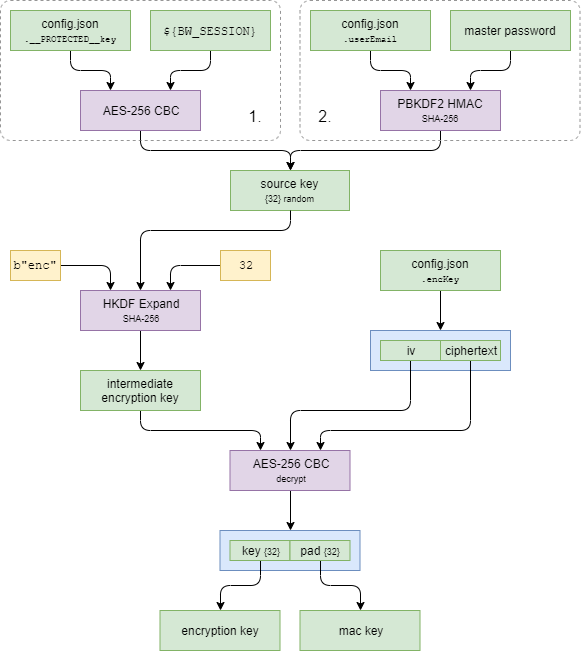

The diagram above was exported from draw.io. Its source (the exported page's mxGraphModel, read from the mxfile embedded in the PNG):
<mxGraphModel dx="1422" dy="843" grid="1" gridSize="10" guides="1" tooltips="1" connect="1" arrows="1" fold="1" page="1" pageScale="1" pageWidth="827" pageHeight="1169" math="0" shadow="0">
  <root>
    <mxCell id="oWsLpDRQZqwHDb-P-vTn-0" />
    <mxCell id="oWsLpDRQZqwHDb-P-vTn-1" parent="oWsLpDRQZqwHDb-P-vTn-0" />
    <mxCell id="ihRf6aF3HdFZ3q7WOjF_-7" value="" style="rounded=1;whiteSpace=wrap;html=1;fontSize=10;absoluteArcSize=1;arcSize=20;dashed=1;strokeColor=#969696;fillColor=none;" vertex="1" parent="oWsLpDRQZqwHDb-P-vTn-1">
      <mxGeometry x="30" y="30" width="280" height="140" as="geometry" />
    </mxCell>
    <mxCell id="PpWdM8XQzCRiQbP4fih5-4" style="edgeStyle=orthogonalEdgeStyle;rounded=1;orthogonalLoop=1;jettySize=auto;html=1;exitX=0.5;exitY=1;exitDx=0;exitDy=0;entryX=0.25;entryY=0;entryDx=0;entryDy=0;fontSize=10;jumpStyle=arc;" edge="1" parent="oWsLpDRQZqwHDb-P-vTn-1" source="ulWee-cof-PujyuM7XdZ-0" target="S54ofwRmiV7vCid7Tj4S-0">
      <mxGeometry relative="1" as="geometry" />
    </mxCell>
    <mxCell id="ulWee-cof-PujyuM7XdZ-0" value="config.json&lt;br&gt;&lt;font style=&quot;font-family: &amp;#34;courier new&amp;#34; ; font-size: 9px&quot;&gt;.__PROTECTED__key&lt;/font&gt;" style="rounded=0;whiteSpace=wrap;html=1;fillColor=#d5e8d4;strokeColor=#82b366;" vertex="1" parent="oWsLpDRQZqwHDb-P-vTn-1">
      <mxGeometry x="40" y="40" width="120" height="40" as="geometry" />
    </mxCell>
    <mxCell id="PpWdM8XQzCRiQbP4fih5-5" style="edgeStyle=orthogonalEdgeStyle;rounded=1;jumpStyle=arc;orthogonalLoop=1;jettySize=auto;html=1;exitX=0.5;exitY=1;exitDx=0;exitDy=0;entryX=0.75;entryY=0;entryDx=0;entryDy=0;fontSize=10;" edge="1" parent="oWsLpDRQZqwHDb-P-vTn-1" source="K0GWKsZaXjnrTahIru0P-0" target="S54ofwRmiV7vCid7Tj4S-0">
      <mxGeometry relative="1" as="geometry" />
    </mxCell>
    <mxCell id="K0GWKsZaXjnrTahIru0P-0" value="&lt;font face=&quot;Courier New&quot;&gt;${BW_SESSION}&lt;/font&gt;" style="rounded=0;whiteSpace=wrap;html=1;fillColor=#d5e8d4;strokeColor=#82b366;" vertex="1" parent="oWsLpDRQZqwHDb-P-vTn-1">
      <mxGeometry x="180" y="40" width="120" height="40" as="geometry" />
    </mxCell>
    <mxCell id="PpWdM8XQzCRiQbP4fih5-8" style="edgeStyle=orthogonalEdgeStyle;rounded=1;jumpStyle=arc;orthogonalLoop=1;jettySize=auto;html=1;exitX=0.5;exitY=1;exitDx=0;exitDy=0;entryX=0.5;entryY=0;entryDx=0;entryDy=0;fontSize=10;" edge="1" parent="oWsLpDRQZqwHDb-P-vTn-1" source="S54ofwRmiV7vCid7Tj4S-0" target="S54ofwRmiV7vCid7Tj4S-1">
      <mxGeometry relative="1" as="geometry" />
    </mxCell>
    <mxCell id="S54ofwRmiV7vCid7Tj4S-0" value="AES-256 CBC" style="rounded=0;whiteSpace=wrap;html=1;fillColor=#e1d5e7;strokeColor=#9673a6;" vertex="1" parent="oWsLpDRQZqwHDb-P-vTn-1">
      <mxGeometry x="110" y="120" width="120" height="40" as="geometry" />
    </mxCell>
    <mxCell id="S54ofwRmiV7vCid7Tj4S-1" value="source&amp;nbsp;key&lt;br&gt;&lt;font style=&quot;font-size: 9px&quot;&gt;{32} random&lt;/font&gt;" style="rounded=0;whiteSpace=wrap;html=1;fillColor=#d5e8d4;strokeColor=#82b366;" vertex="1" parent="oWsLpDRQZqwHDb-P-vTn-1">
      <mxGeometry x="260" y="200" width="119" height="40" as="geometry" />
    </mxCell>
    <mxCell id="PpWdM8XQzCRiQbP4fih5-7" style="edgeStyle=orthogonalEdgeStyle;rounded=1;jumpStyle=arc;orthogonalLoop=1;jettySize=auto;html=1;exitX=0.5;exitY=1;exitDx=0;exitDy=0;entryX=0.75;entryY=0;entryDx=0;entryDy=0;fontSize=10;" edge="1" parent="oWsLpDRQZqwHDb-P-vTn-1" source="PpWdM8XQzCRiQbP4fih5-0" target="PpWdM8XQzCRiQbP4fih5-3">
      <mxGeometry relative="1" as="geometry" />
    </mxCell>
    <mxCell id="PpWdM8XQzCRiQbP4fih5-0" value="master password" style="rounded=0;whiteSpace=wrap;html=1;fillColor=#d5e8d4;strokeColor=#82b366;" vertex="1" parent="oWsLpDRQZqwHDb-P-vTn-1">
      <mxGeometry x="480" y="40" width="120" height="40" as="geometry" />
    </mxCell>
    <mxCell id="PpWdM8XQzCRiQbP4fih5-6" style="edgeStyle=orthogonalEdgeStyle;rounded=1;jumpStyle=arc;orthogonalLoop=1;jettySize=auto;html=1;exitX=0.5;exitY=1;exitDx=0;exitDy=0;entryX=0.25;entryY=0;entryDx=0;entryDy=0;fontSize=10;" edge="1" parent="oWsLpDRQZqwHDb-P-vTn-1" source="PpWdM8XQzCRiQbP4fih5-1" target="PpWdM8XQzCRiQbP4fih5-3">
      <mxGeometry relative="1" as="geometry" />
    </mxCell>
    <mxCell id="PpWdM8XQzCRiQbP4fih5-1" value="config.json&lt;br&gt;&lt;font face=&quot;Courier New&quot; style=&quot;font-size: 9px&quot;&gt;.userEmail&lt;/font&gt;" style="rounded=0;whiteSpace=wrap;html=1;fillColor=#d5e8d4;strokeColor=#82b366;" vertex="1" parent="oWsLpDRQZqwHDb-P-vTn-1">
      <mxGeometry x="340" y="40" width="120" height="40" as="geometry" />
    </mxCell>
    <mxCell id="PpWdM8XQzCRiQbP4fih5-9" style="edgeStyle=orthogonalEdgeStyle;rounded=1;jumpStyle=arc;orthogonalLoop=1;jettySize=auto;html=1;exitX=0.5;exitY=1;exitDx=0;exitDy=0;entryX=0.5;entryY=0;entryDx=0;entryDy=0;fontSize=10;" edge="1" parent="oWsLpDRQZqwHDb-P-vTn-1" source="PpWdM8XQzCRiQbP4fih5-3" target="S54ofwRmiV7vCid7Tj4S-1">
      <mxGeometry relative="1" as="geometry" />
    </mxCell>
    <mxCell id="PpWdM8XQzCRiQbP4fih5-3" value="PBKDF2 HMAC&lt;br&gt;&lt;font style=&quot;font-size: 9px&quot;&gt;SHA-256&lt;/font&gt;" style="rounded=0;whiteSpace=wrap;html=1;fillColor=#e1d5e7;strokeColor=#9673a6;" vertex="1" parent="oWsLpDRQZqwHDb-P-vTn-1">
      <mxGeometry x="410" y="120" width="120" height="40" as="geometry" />
    </mxCell>
    <mxCell id="pWLfPKTGV-fmEjdnhwqG-0" style="edgeStyle=orthogonalEdgeStyle;rounded=1;jumpStyle=arc;orthogonalLoop=1;jettySize=auto;html=1;fontFamily=Helvetica;fontSize=12;exitX=0.5;exitY=1;exitDx=0;exitDy=0;" edge="1" parent="oWsLpDRQZqwHDb-P-vTn-1" target="pWLfPKTGV-fmEjdnhwqG-3" source="S54ofwRmiV7vCid7Tj4S-1">
      <mxGeometry relative="1" as="geometry">
        <Array as="points">
          <mxPoint x="320" y="260" />
          <mxPoint x="170" y="260" />
        </Array>
        <mxPoint x="330" y="320" as="sourcePoint" />
      </mxGeometry>
    </mxCell>
    <mxCell id="pWLfPKTGV-fmEjdnhwqG-2" style="edgeStyle=orthogonalEdgeStyle;rounded=1;jumpStyle=arc;orthogonalLoop=1;jettySize=auto;html=1;exitX=0.5;exitY=1;exitDx=0;exitDy=0;entryX=0.5;entryY=0;entryDx=0;entryDy=0;fontSize=18;" edge="1" parent="oWsLpDRQZqwHDb-P-vTn-1" source="pWLfPKTGV-fmEjdnhwqG-3" target="pWLfPKTGV-fmEjdnhwqG-8">
      <mxGeometry relative="1" as="geometry" />
    </mxCell>
    <mxCell id="pWLfPKTGV-fmEjdnhwqG-3" value="HKDF Expand&lt;br&gt;&lt;font style=&quot;font-size: 9px&quot;&gt;SHA-256&lt;/font&gt;" style="rounded=0;whiteSpace=wrap;html=1;fillColor=#e1d5e7;strokeColor=#9673a6;" vertex="1" parent="oWsLpDRQZqwHDb-P-vTn-1">
      <mxGeometry x="110" y="320" width="120" height="40" as="geometry" />
    </mxCell>
    <mxCell id="pWLfPKTGV-fmEjdnhwqG-4" style="edgeStyle=orthogonalEdgeStyle;rounded=1;jumpStyle=arc;orthogonalLoop=1;jettySize=auto;html=1;exitX=1;exitY=0.5;exitDx=0;exitDy=0;entryX=0.25;entryY=0;entryDx=0;entryDy=0;fontFamily=Helvetica;fontSize=12;" edge="1" parent="oWsLpDRQZqwHDb-P-vTn-1" source="pWLfPKTGV-fmEjdnhwqG-5" target="pWLfPKTGV-fmEjdnhwqG-3">
      <mxGeometry relative="1" as="geometry" />
    </mxCell>
    <mxCell id="pWLfPKTGV-fmEjdnhwqG-5" value="b&quot;enc&quot;" style="rounded=0;whiteSpace=wrap;html=1;strokeColor=#d6b656;fillColor=#fff2cc;fontSize=12;fontFamily=Courier New;" vertex="1" parent="oWsLpDRQZqwHDb-P-vTn-1">
      <mxGeometry x="40" y="280" width="50" height="30" as="geometry" />
    </mxCell>
    <mxCell id="pWLfPKTGV-fmEjdnhwqG-6" style="edgeStyle=orthogonalEdgeStyle;rounded=1;jumpStyle=arc;orthogonalLoop=1;jettySize=auto;html=1;exitX=0;exitY=0.5;exitDx=0;exitDy=0;entryX=0.75;entryY=0;entryDx=0;entryDy=0;fontFamily=Helvetica;fontSize=12;" edge="1" parent="oWsLpDRQZqwHDb-P-vTn-1" source="pWLfPKTGV-fmEjdnhwqG-7" target="pWLfPKTGV-fmEjdnhwqG-3">
      <mxGeometry relative="1" as="geometry" />
    </mxCell>
    <mxCell id="pWLfPKTGV-fmEjdnhwqG-7" value="32" style="rounded=0;whiteSpace=wrap;html=1;strokeColor=#d6b656;fillColor=#fff2cc;fontSize=12;fontFamily=Courier New;" vertex="1" parent="oWsLpDRQZqwHDb-P-vTn-1">
      <mxGeometry x="250" y="280" width="50" height="30" as="geometry" />
    </mxCell>
    <mxCell id="qEPpP6-SjrFGvmJ-mm4U-0" style="edgeStyle=orthogonalEdgeStyle;rounded=1;jumpStyle=arc;orthogonalLoop=1;jettySize=auto;html=1;exitX=0.5;exitY=1;exitDx=0;exitDy=0;entryX=0.25;entryY=0;entryDx=0;entryDy=0;fontSize=10;" edge="1" parent="oWsLpDRQZqwHDb-P-vTn-1" source="pWLfPKTGV-fmEjdnhwqG-8" target="vTeA1DTdLfGqcK7_H5wU-1">
      <mxGeometry relative="1" as="geometry" />
    </mxCell>
    <mxCell id="pWLfPKTGV-fmEjdnhwqG-8" value="intermediate&lt;br&gt;encryption key" style="rounded=0;whiteSpace=wrap;html=1;fillColor=#d5e8d4;strokeColor=#82b366;" vertex="1" parent="oWsLpDRQZqwHDb-P-vTn-1">
      <mxGeometry x="110" y="400" width="120" height="40" as="geometry" />
    </mxCell>
    <mxCell id="ihRf6aF3HdFZ3q7WOjF_-3" style="edgeStyle=orthogonalEdgeStyle;rounded=1;jumpStyle=arc;orthogonalLoop=1;jettySize=auto;html=1;exitX=0.5;exitY=1;exitDx=0;exitDy=0;entryX=0.5;entryY=0;entryDx=0;entryDy=0;fontSize=10;" edge="1" parent="oWsLpDRQZqwHDb-P-vTn-1" source="CWclVMuDFFmciTXwFwp--0" target="ihRf6aF3HdFZ3q7WOjF_-0">
      <mxGeometry relative="1" as="geometry" />
    </mxCell>
    <mxCell id="CWclVMuDFFmciTXwFwp--0" value="config.json&lt;br&gt;&lt;font style=&quot;font-family: &amp;#34;courier new&amp;#34; ; font-size: 9px&quot;&gt;.encKey&lt;/font&gt;" style="rounded=0;whiteSpace=wrap;html=1;fillColor=#d5e8d4;strokeColor=#82b366;" vertex="1" parent="oWsLpDRQZqwHDb-P-vTn-1">
      <mxGeometry x="410" y="280" width="120" height="40" as="geometry" />
    </mxCell>
    <mxCell id="vTeA1DTdLfGqcK7_H5wU-0" style="edgeStyle=orthogonalEdgeStyle;rounded=1;jumpStyle=arc;orthogonalLoop=1;jettySize=auto;html=1;exitX=0.5;exitY=1;exitDx=0;exitDy=0;entryX=0.5;entryY=0;entryDx=0;entryDy=0;fontFamily=Helvetica;fontSize=12;" edge="1" parent="oWsLpDRQZqwHDb-P-vTn-1" source="vTeA1DTdLfGqcK7_H5wU-1" target="vTeA1DTdLfGqcK7_H5wU-2">
      <mxGeometry relative="1" as="geometry" />
    </mxCell>
    <mxCell id="vTeA1DTdLfGqcK7_H5wU-1" value="AES-256 CBC&lt;br&gt;&lt;font style=&quot;font-size: 9px&quot;&gt;decrypt&lt;/font&gt;" style="rounded=0;whiteSpace=wrap;html=1;fillColor=#e1d5e7;strokeColor=#9673a6;" vertex="1" parent="oWsLpDRQZqwHDb-P-vTn-1">
      <mxGeometry x="259.5" y="480" width="120" height="40" as="geometry" />
    </mxCell>
    <mxCell id="vTeA1DTdLfGqcK7_H5wU-2" value="" style="rounded=0;whiteSpace=wrap;html=1;fillColor=#dae8fc;strokeColor=#6c8ebf;" vertex="1" parent="oWsLpDRQZqwHDb-P-vTn-1">
      <mxGeometry x="249.5" y="560" width="140" height="40" as="geometry" />
    </mxCell>
    <mxCell id="vTeA1DTdLfGqcK7_H5wU-3" style="edgeStyle=orthogonalEdgeStyle;rounded=1;jumpStyle=arc;orthogonalLoop=1;jettySize=auto;html=1;exitX=0.5;exitY=1;exitDx=0;exitDy=0;entryX=0.5;entryY=0;entryDx=0;entryDy=0;fontFamily=Helvetica;fontSize=12;" edge="1" parent="oWsLpDRQZqwHDb-P-vTn-1" source="vTeA1DTdLfGqcK7_H5wU-4" target="vTeA1DTdLfGqcK7_H5wU-7">
      <mxGeometry relative="1" as="geometry" />
    </mxCell>
    <mxCell id="vTeA1DTdLfGqcK7_H5wU-4" value="key &lt;font style=&quot;font-size: 9px&quot;&gt;{32}&lt;/font&gt;" style="rounded=0;whiteSpace=wrap;html=1;fillColor=#d5e8d4;strokeColor=#82b366;" vertex="1" parent="oWsLpDRQZqwHDb-P-vTn-1">
      <mxGeometry x="259.5" y="570" width="60" height="20" as="geometry" />
    </mxCell>
    <mxCell id="vTeA1DTdLfGqcK7_H5wU-5" style="edgeStyle=orthogonalEdgeStyle;rounded=1;jumpStyle=arc;orthogonalLoop=1;jettySize=auto;html=1;exitX=0.5;exitY=1;exitDx=0;exitDy=0;entryX=0.5;entryY=0;entryDx=0;entryDy=0;fontFamily=Helvetica;fontSize=12;" edge="1" parent="oWsLpDRQZqwHDb-P-vTn-1" source="vTeA1DTdLfGqcK7_H5wU-6" target="vTeA1DTdLfGqcK7_H5wU-8">
      <mxGeometry relative="1" as="geometry" />
    </mxCell>
    <mxCell id="vTeA1DTdLfGqcK7_H5wU-6" value="pad &lt;font style=&quot;font-size: 9px&quot;&gt;{32}&lt;/font&gt;" style="rounded=0;whiteSpace=wrap;html=1;fillColor=#d5e8d4;strokeColor=#82b366;" vertex="1" parent="oWsLpDRQZqwHDb-P-vTn-1">
      <mxGeometry x="319.5" y="570" width="60" height="20" as="geometry" />
    </mxCell>
    <mxCell id="vTeA1DTdLfGqcK7_H5wU-7" value="encryption key" style="rounded=0;whiteSpace=wrap;html=1;fillColor=#d5e8d4;strokeColor=#82b366;" vertex="1" parent="oWsLpDRQZqwHDb-P-vTn-1">
      <mxGeometry x="189.5" y="640" width="120" height="40" as="geometry" />
    </mxCell>
    <mxCell id="vTeA1DTdLfGqcK7_H5wU-8" value="mac key" style="rounded=0;whiteSpace=wrap;html=1;fillColor=#d5e8d4;strokeColor=#82b366;" vertex="1" parent="oWsLpDRQZqwHDb-P-vTn-1">
      <mxGeometry x="329.5" y="640" width="120" height="40" as="geometry" />
    </mxCell>
    <mxCell id="ihRf6aF3HdFZ3q7WOjF_-0" value="" style="rounded=0;whiteSpace=wrap;html=1;fillColor=#dae8fc;strokeColor=#6c8ebf;" vertex="1" parent="oWsLpDRQZqwHDb-P-vTn-1">
      <mxGeometry x="400" y="360" width="140" height="40" as="geometry" />
    </mxCell>
    <mxCell id="ihRf6aF3HdFZ3q7WOjF_-4" style="edgeStyle=orthogonalEdgeStyle;rounded=1;jumpStyle=arc;orthogonalLoop=1;jettySize=auto;html=1;exitX=0.5;exitY=1;exitDx=0;exitDy=0;entryX=0.5;entryY=0;entryDx=0;entryDy=0;fontSize=10;" edge="1" parent="oWsLpDRQZqwHDb-P-vTn-1" source="ihRf6aF3HdFZ3q7WOjF_-1" target="vTeA1DTdLfGqcK7_H5wU-1">
      <mxGeometry relative="1" as="geometry">
        <Array as="points">
          <mxPoint x="440" y="440" />
          <mxPoint x="320" y="440" />
        </Array>
      </mxGeometry>
    </mxCell>
    <mxCell id="ihRf6aF3HdFZ3q7WOjF_-1" value="iv" style="rounded=0;whiteSpace=wrap;html=1;fillColor=#d5e8d4;strokeColor=#82b366;" vertex="1" parent="oWsLpDRQZqwHDb-P-vTn-1">
      <mxGeometry x="410" y="370" width="60" height="20" as="geometry" />
    </mxCell>
    <mxCell id="ihRf6aF3HdFZ3q7WOjF_-5" style="edgeStyle=orthogonalEdgeStyle;rounded=1;jumpStyle=arc;orthogonalLoop=1;jettySize=auto;html=1;exitX=0.5;exitY=1;exitDx=0;exitDy=0;entryX=0.75;entryY=0;entryDx=0;entryDy=0;fontSize=10;" edge="1" parent="oWsLpDRQZqwHDb-P-vTn-1" source="ihRf6aF3HdFZ3q7WOjF_-2" target="vTeA1DTdLfGqcK7_H5wU-1">
      <mxGeometry relative="1" as="geometry">
        <Array as="points">
          <mxPoint x="500" y="460" />
          <mxPoint x="350" y="460" />
        </Array>
      </mxGeometry>
    </mxCell>
    <mxCell id="ihRf6aF3HdFZ3q7WOjF_-2" value="ciphertext" style="rounded=0;whiteSpace=wrap;html=1;fillColor=#d5e8d4;strokeColor=#82b366;" vertex="1" parent="oWsLpDRQZqwHDb-P-vTn-1">
      <mxGeometry x="470" y="370" width="60" height="20" as="geometry" />
    </mxCell>
    <mxCell id="ihRf6aF3HdFZ3q7WOjF_-8" value="" style="rounded=1;whiteSpace=wrap;html=1;fontSize=10;absoluteArcSize=1;arcSize=20;dashed=1;strokeColor=#969696;fillColor=none;" vertex="1" parent="oWsLpDRQZqwHDb-P-vTn-1">
      <mxGeometry x="329.5" y="30" width="280" height="140" as="geometry" />
    </mxCell>
    <mxCell id="ihRf6aF3HdFZ3q7WOjF_-9" value="1." style="text;html=1;strokeColor=none;fillColor=none;align=center;verticalAlign=middle;whiteSpace=wrap;rounded=0;dashed=1;fontSize=16;" vertex="1" parent="oWsLpDRQZqwHDb-P-vTn-1">
      <mxGeometry x="270" y="130" width="30" height="30" as="geometry" />
    </mxCell>
    <mxCell id="ihRf6aF3HdFZ3q7WOjF_-10" value="2." style="text;html=1;strokeColor=none;fillColor=none;align=center;verticalAlign=middle;whiteSpace=wrap;rounded=0;dashed=1;fontSize=16;" vertex="1" parent="oWsLpDRQZqwHDb-P-vTn-1">
      <mxGeometry x="340" y="130" width="30" height="30" as="geometry" />
    </mxCell>
  </root>
</mxGraphModel>